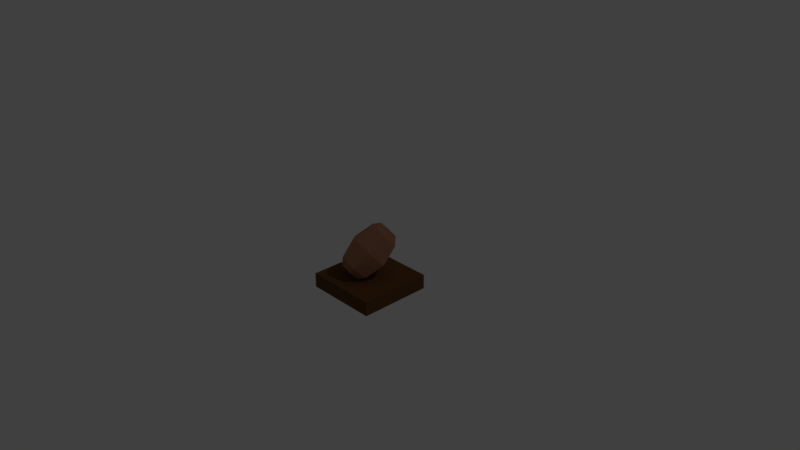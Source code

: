 # Source: potato.blend  (saved by Blender 2.78.0; exported with 4.5.12 LTS)
import bpy
from mathutils import Matrix  # noqa: F401  (used for matrix-valued properties, if any)

bpy.ops.wm.read_factory_settings(use_empty=True)
scene = bpy.context.scene
scene.name = 'Scene'

# ---- collections
col_collection_1 = bpy.data.collections.new('Collection 1'); scene.collection.children.link(col_collection_1)

# ---- materials (node trees are filled in below, after node groups)
mat_potato = bpy.data.materials.new('Potato')
mat_potato.alpha_threshold = 0.0
mat_potato.diffuse_color = (0.3343, 0.1546, 0.09113, 1.0)
mat_potato.roughness = 0.5
mat_material = bpy.data.materials.new('Material')
mat_material.alpha_threshold = 0.0
mat_material.diffuse_color = (0.1329, 0.05938, 0.02175, 1.0)
mat_material.roughness = 0.5
mat_material.line_color = (0.0, 0.0, 0.0, 1.0)

# ---- material node trees
mat_potato.use_nodes = True; mat_potato.node_tree.nodes.clear()
_N = mat_potato.node_tree.nodes; _L = mat_potato.node_tree.links
n0 = _N.new('ShaderNodeOutputMaterial'); n0.name = 'Material Output'; n0.location = (300, 300)
n1 = _N.new('ShaderNodeBsdfDiffuse'); n1.name = 'Diffuse BSDF'; n1.location = (10, 300)
n1.inputs[0].default_value = (0.3343, 0.1546, 0.09113, 1.0)
_L.new(n1.outputs[0], n0.inputs[0])
n0.is_active_output = True
mat_material.use_nodes = True; mat_material.node_tree.nodes.clear()
_N = mat_material.node_tree.nodes; _L = mat_material.node_tree.links
n0 = _N.new('ShaderNodeOutputMaterial'); n0.name = 'Material Output'; n0.location = (300, 300)
n1 = _N.new('ShaderNodeBsdfDiffuse'); n1.name = 'Diffuse BSDF'; n1.location = (10, 300)
n1.inputs[0].default_value = (0.1329, 0.05938, 0.02175, 1.0)
_L.new(n1.outputs[0], n0.inputs[0])
n0.is_active_output = True

# ---- world
world_world = bpy.data.worlds.new('World'); scene.world = world_world
world_world.color = (0.05088, 0.05088, 0.05088)
world_world.use_sun_shadow = False
world_world.sun_shadow_jitter_overblur = 0.0
world_world.cycles.sampling_method = 'MANUAL'

# ---- cameras
cam_camera = bpy.data.cameras.new('Camera')
cam_camera.clip_end = 100.0
cam_camera.lens = 35.0
cam_camera.sensor_width = 32.0
cam_camera.sensor_height = 18.0
cam_camera.ortho_scale = 7.314
cam_camera.dof.focus_distance = 0.0

# ---- lights
light_lamp = bpy.data.lights.new('Lamp', 'POINT')
light_lamp.transmission_factor = 0.0
light_lamp.cutoff_distance = 30.0
light_lamp.energy = 100.0
light_lamp.shadow_buffer_clip_start = 1.001
light_lamp.shadow_soft_size = 0.1
light_lamp.shadow_maximum_resolution = 0.006
light_lamp.use_absolute_resolution = True

# ---- meshes
me_cylinder_001 = bpy.data.meshes.new('Cylinder.001')
me_cylinder_001.from_pydata([(-7.371e-09, 0.4922, -0.7562), (-7.371e-09, 0.4922, 0.7562), (0.4263, 0.2461, -0.7562), (0.4263, 0.2461, 0.7562), (0.4263, -0.2461, -0.7562), (0.4263, -0.2461, 0.7562), (-5.04e-08, -0.4922, -0.7562), (-5.04e-08, -0.4922, 0.7562), (-0.4263, -0.2461, -0.7562), (-0.4263, -0.2461, 0.7562), (-0.4263, 0.2461, -0.7562), (-0.4263, 0.2461, 0.7562), (0.0, 0.7575, -0.5819), (0.0, 0.9892, 0.0), (0.0, 0.7575, 0.5819), (0.656, 0.3787, 0.5819), (0.8567, 0.4946, 0.0), (0.656, 0.3787, -0.5819), (0.656, -0.3787, 0.5819), (0.8567, -0.4946, 0.0), (0.656, -0.3787, -0.5819), (-6.622e-08, -0.7575, 0.5819), (-8.648e-08, -0.9892, 0.0), (-6.622e-08, -0.7575, -0.5819), (-0.656, -0.3787, 0.5819), (-0.8567, -0.4946, 0.0), (-0.656, -0.3787, -0.5819), (-0.656, 0.3787, 0.5819), (-0.8567, 0.4946, 0.0), (-0.656, 0.3787, -0.5819)], [], [(14, 1, 3, 15), (15, 3, 5, 18), (18, 5, 7, 21), (21, 7, 9, 24), (3, 1, 11, 9, 7, 5), (24, 9, 11, 27), (27, 11, 1, 14), (0, 2, 4, 6, 8, 10), (10, 29, 12, 0), (29, 28, 13, 12), (28, 27, 14, 13), (8, 26, 29, 10), (26, 25, 28, 29), (25, 24, 27, 28), (6, 23, 26, 8), (23, 22, 25, 26), (22, 21, 24, 25), (4, 20, 23, 6), (20, 19, 22, 23), (19, 18, 21, 22), (2, 17, 20, 4), (17, 16, 19, 20), (16, 15, 18, 19), (0, 12, 17, 2), (12, 13, 16, 17), (13, 14, 15, 16)])
me_cylinder_001.materials.append(mat_potato)
me_cylinder_001.use_remesh_preserve_volume = False
me_cylinder_001.use_remesh_preserve_attributes = False
me_cylinder_001.use_mirror_vertex_groups = False
me_cylinder_001.update()
me_cube = bpy.data.meshes.new('Cube')
me_cube.from_pydata([(1.0, 1.0, -1.0), (1.0, -1.0, -1.0), (-1.0, -1.0, -1.0), (-1.0, 1.0, -1.0), (1.0, 1.0, -0.6), (1.0, -1.0, -0.6), (-1.0, -1.0, -0.6), (-1.0, 1.0, -0.6)], [], [(0, 1, 2, 3), (4, 7, 6, 5), (0, 4, 5, 1), (1, 5, 6, 2), (2, 6, 7, 3), (4, 0, 3, 7)])
me_cube.materials.append(mat_material)
me_cube.use_remesh_preserve_volume = False
me_cube.use_remesh_preserve_attributes = False
me_cube.use_mirror_vertex_groups = False
me_cube.update()

# ---- objects
ob_cylinder_001 = bpy.data.objects.new('Cylinder.001', me_cylinder_001)
ob_cube = bpy.data.objects.new('Cube', me_cube)
ob_lamp = bpy.data.objects.new('Lamp', light_lamp)
ob_camera = bpy.data.objects.new('Camera', cam_camera)

# ---- transforms, parenting, visibility, modifiers, constraints
ob_cylinder_001.location = (0.0, 0.0, 0.04484)
ob_cylinder_001.rotation_euler = (-0.8183, -1.621e-16, -0.3747)
ob_cylinder_001.scale = (0.3, 0.3, 0.48)
ob_cylinder_001.lineart.crease_threshold = 0.0
ob_cube.location = (0.0, 0.0, 0.0)
ob_cube.scale = (0.5, 0.5, 0.5)
ob_cube.lock_rotations_4d = False
ob_cube.empty_display_type = 'ARROWS'
ob_cube.lineart.crease_threshold = 0.0
ob_lamp.location = (4.076, 1.005, 5.904)
ob_lamp.rotation_euler = (0.6503, 0.05522, 1.866)
ob_lamp.lock_rotations_4d = False
ob_lamp.empty_display_type = 'ARROWS'
ob_lamp.color = (0.0, 0.0, 0.0, 0.0)
ob_lamp.lineart.crease_threshold = 0.0
ob_camera.location = (7.481, -6.508, 5.344)
ob_camera.rotation_euler = (1.109, 0.0, 0.8149)
ob_camera.lock_rotations_4d = False
ob_camera.empty_display_type = 'ARROWS'
ob_camera.color = (0.0, 0.0, 0.0, 0.0)
ob_camera.display_type = 'WIRE'
ob_camera.lineart.crease_threshold = 0.0

# ---- collection membership
col_collection_1.objects.link(ob_cylinder_001)
col_collection_1.objects.link(ob_cube)
col_collection_1.objects.link(ob_lamp)
col_collection_1.objects.link(ob_camera)

# ---- scene / render settings (as saved in the file)
scene.camera = ob_camera
scene.frame_start = 1; scene.frame_end = 250; scene.frame_set(1)
scene.render.engine = 'CYCLES'
scene.render.resolution_percentage = 50
scene.render.dither_intensity = 0.0
scene.cycles.use_denoising = False
scene.cycles.samples = 128
scene.cycles.sampling_pattern = 'TABULATED_SOBOL'
scene.cycles.light_sampling_threshold = 0.0
scene.cycles.use_adaptive_sampling = False
scene.cycles.use_light_tree = False
scene.cycles.blur_glossy = 0.0
scene.cycles.sample_clamp_indirect = 0.0
scene.view_settings.view_transform = 'Standard'
bpy.context.view_layer.update()
